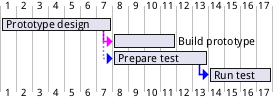

The diagram above was rendered by PlantUML. Its source (embedded in the PNG):
@startgantt
<style>
ganttDiagram {
arrow {
LineColor blue
	}
}
</style>
[Prototype design] lasts 7 days
[Build prototype] lasts 4 days
[Prepare test] lasts 6 days
[Prototype design] -[#FF00FF]-> [Build prototype]
[Prototype design] -[dotted]-> [Prepare test]
Then [Run test]  lasts 4 days
@endgantt